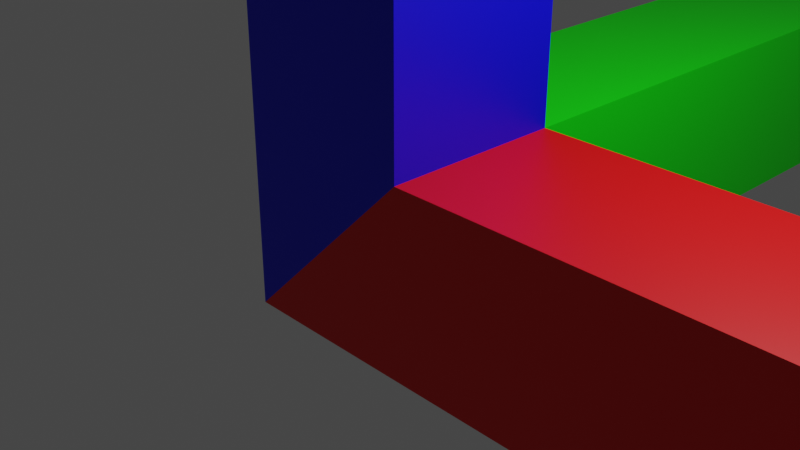 # Source: axes.blend  (saved by Blender 3.3.6; exported with 4.5.12 LTS)
import bpy
from mathutils import Matrix  # noqa: F401  (used for matrix-valued properties, if any)

bpy.ops.wm.read_factory_settings(use_empty=True)
scene = bpy.context.scene
scene.name = 'Scene'

# ---- collections
col_collection = bpy.data.collections.new('Collection'); scene.collection.children.link(col_collection)

# ---- materials (node trees are filled in below, after node groups)
mat_xaxis = bpy.data.materials.new('Xaxis')
mat_xaxis.alpha_threshold = 0.0
mat_xaxis.use_transparent_shadow = False
mat_xaxis.roughness = 0.5
mat_xaxis.line_color = (0.0, 0.0, 0.0, 1.0)
mat_yaxis = bpy.data.materials.new('Yaxis')
mat_yaxis.alpha_threshold = 0.0
mat_yaxis.use_transparent_shadow = False
mat_yaxis.roughness = 0.5
mat_yaxis.line_color = (0.0, 0.0, 0.0, 1.0)
mat_zaxis = bpy.data.materials.new('Zaxis')
mat_zaxis.alpha_threshold = 0.0
mat_zaxis.use_transparent_shadow = False
mat_zaxis.roughness = 0.5
mat_zaxis.line_color = (0.0, 0.0, 0.0, 1.0)

# ---- material node trees
mat_xaxis.use_nodes = True; mat_xaxis.node_tree.nodes.clear()
_N = mat_xaxis.node_tree.nodes; _L = mat_xaxis.node_tree.links
n0 = _N.new('ShaderNodeOutputMaterial'); n0.name = 'Material Output'; n0.location = (300, 300)
n1 = _N.new('ShaderNodeBsdfPrincipled'); n1.name = 'Principled BSDF'; n1.location = (10, 300)
n1.distribution = 'GGX'
n1.subsurface_method = 'RANDOM_WALK_SKIN'
n1.inputs[0].default_value = (0.8, 0.0, 0.0, 1.0)
n1.inputs[3].default_value = 1.45
n1.inputs[27].default_value = (0.0, 0.0, 0.0, 1.0)
n1.inputs[28].default_value = 1.0
_L.new(n1.outputs[0], n0.inputs[0])
n0.is_active_output = True
mat_yaxis.use_nodes = True; mat_yaxis.node_tree.nodes.clear()
_N = mat_yaxis.node_tree.nodes; _L = mat_yaxis.node_tree.links
n0 = _N.new('ShaderNodeOutputMaterial'); n0.name = 'Material Output'; n0.location = (300, 300)
n1 = _N.new('ShaderNodeBsdfPrincipled'); n1.name = 'Principled BSDF'; n1.location = (10, 300)
n1.distribution = 'GGX'
n1.subsurface_method = 'RANDOM_WALK_SKIN'
n1.inputs[0].default_value = (0.0, 0.8, 0.0, 1.0)
n1.inputs[3].default_value = 1.45
n1.inputs[27].default_value = (0.0, 0.0, 0.0, 1.0)
n1.inputs[28].default_value = 1.0
_L.new(n1.outputs[0], n0.inputs[0])
n0.is_active_output = True
mat_zaxis.use_nodes = True; mat_zaxis.node_tree.nodes.clear()
_N = mat_zaxis.node_tree.nodes; _L = mat_zaxis.node_tree.links
n0 = _N.new('ShaderNodeOutputMaterial'); n0.name = 'Material Output'; n0.location = (300, 300)
n1 = _N.new('ShaderNodeBsdfPrincipled'); n1.name = 'Principled BSDF'; n1.location = (10, 300)
n1.distribution = 'GGX'
n1.subsurface_method = 'RANDOM_WALK_SKIN'
n1.inputs[0].default_value = (0.0, 0.0, 0.8, 1.0)
n1.inputs[3].default_value = 1.45
n1.inputs[27].default_value = (0.0, 0.0, 0.0, 1.0)
n1.inputs[28].default_value = 1.0
_L.new(n1.outputs[0], n0.inputs[0])
n0.is_active_output = True

# ---- world
world_world = bpy.data.worlds.new('World'); scene.world = world_world
world_world.use_nodes = True; world_world.node_tree.nodes.clear()
_N = world_world.node_tree.nodes; _L = world_world.node_tree.links
n0 = _N.new('ShaderNodeOutputWorld'); n0.name = 'World Output'; n0.location = (300, 300)
n1 = _N.new('ShaderNodeBackground'); n1.name = 'Background'; n1.location = (10, 300)
n1.inputs[0].default_value = (0.05088, 0.05088, 0.05088, 1.0)
_L.new(n1.outputs[0], n0.inputs[0])
n0.is_active_output = True
world_world.color = (0.05088, 0.05088, 0.05088)
world_world.use_sun_shadow = False
world_world.sun_shadow_jitter_overblur = 0.0

# ---- cameras
cam_camera = bpy.data.cameras.new('Camera')
cam_camera.clip_end = 100.0
cam_camera.ortho_scale = 7.314

# ---- lights
light_light = bpy.data.lights.new('Light', 'POINT')
light_light.transmission_factor = 0.0
light_light.energy = 1000.0
light_light.shadow_soft_size = 0.1
light_light.shadow_maximum_resolution = 0.006
light_light.use_absolute_resolution = True

# ---- meshes
me_cube_003 = bpy.data.meshes.new('Cube.003')
me_cube_003.from_pydata([(-1.0, -1.0, -1.0), (-1.0, 1.0, 1.0), (1.0, -1.0, 1.0), (1.0, 1.0, -1.0), (1.0, 1.0, 1.0), (-1.0, 21.0, -1.0), (-1.0, 21.0, 1.0), (1.0, 21.0, 1.0), (1.0, 21.0, -1.0), (21.0, 1.0, -1.0), (21.0, 1.0, 1.0), (21.0, -1.0, 1.0), (21.0, -1.0, -1.0), (1.0, 1.0, 21.0), (-1.0, 1.0, 21.0), (-1.0, -1.0, 21.0), (1.0, -1.0, 21.0)], [], [(5, 6, 7, 8), (1, 6, 5, 0), (4, 7, 6, 1), (3, 8, 7, 4), (0, 5, 8, 3), (9, 10, 11, 12), (4, 10, 9, 3), (2, 11, 10, 4), (0, 12, 11, 2), (3, 9, 12, 0), (13, 14, 15, 16), (1, 14, 13, 4), (0, 15, 14, 1), (2, 16, 15, 0), (4, 13, 16, 2)])
me_cube_003.polygons.foreach_set('material_index', [1, 1, 1, 1, 1, 0, 0, 0, 0, 0, 2, 2, 2, 2, 2])
_uv = me_cube_003.uv_layers.new(name='UVMap')
_uv.uv.foreach_set('vector', [0.375, 0.25, 0.625, 0.25, 0.625, 0.5, 0.375, 0.5, 0.625, 0.25, 0.625, 0.25, 0.375, 0.25, 0.375, 0.25, 0.625, 0.5, 0.625, 0.5, 0.625, 0.25, 0.625, 0.25, 0.375, 0.5, 0.375, 0.5, 0.625, 0.5, 0.625, 0.5, 0.375, 0.25, 0.375, 0.25, 0.375, 0.5, 0.375, 0.5, 0.375, 0.5, 0.625, 0.5, 0.625, 0.75, 0.375, 0.75, 0.625, 0.5, 0.625, 0.5, 0.375, 0.5, 0.375, 0.5, 0.625, 0.75, 0.625, 0.75, 0.625, 0.5, 0.625, 0.5, 0.375, 0.75, 0.375, 0.75, 0.625, 0.75, 0.625, 0.75, 0.375, 0.5, 0.375, 0.5, 0.375, 0.75, 0.375, 0.75, 0.625, 0.5, 0.875, 0.5, 0.875, 0.75, 0.625, 0.75, 0.875, 0.5, 0.875, 0.5, 0.625, 0.5, 0.625, 0.5, 0.875, 0.75, 0.875, 0.75, 0.875, 0.5, 0.875, 0.5, 0.625, 0.75, 0.625, 0.75, 0.875, 0.75, 0.875, 0.75, 0.625, 0.5, 0.625, 0.5, 0.625, 0.75, 0.625, 0.75])
me_cube_003.materials.append(mat_xaxis)
me_cube_003.materials.append(mat_yaxis)
me_cube_003.materials.append(mat_zaxis)
me_cube_003.update()

# ---- objects
ob_light = bpy.data.objects.new('Light', light_light)
ob_camera = bpy.data.objects.new('Camera', cam_camera)
ob_cube = bpy.data.objects.new('Cube', me_cube_003)

# ---- transforms, parenting, visibility, modifiers, constraints
ob_light.location = (4.076, 1.005, 5.904)
ob_light.rotation_euler = (0.6503, 0.05522, 1.866)
ob_light.lock_rotations_4d = False
ob_light.empty_display_type = 'ARROWS'
ob_light.color = (0.0, 0.0, 0.0, 0.0)
ob_light.lineart.crease_threshold = 0.0
ob_camera.location = (7.359, -6.926, 4.958)
ob_camera.rotation_euler = (1.109, 0.0, 0.8149)
ob_camera.lock_rotations_4d = False
ob_camera.empty_display_type = 'ARROWS'
ob_camera.color = (0.0, 0.0, 0.0, 0.0)
ob_camera.display_type = 'WIRE'
ob_camera.lineart.crease_threshold = 0.0
ob_cube.location = (0.0, 0.0, 0.0)

# ---- collection membership
col_collection.objects.link(ob_light)
col_collection.objects.link(ob_camera)
col_collection.objects.link(ob_cube)

# ---- scene / render settings (as saved in the file)
scene.camera = ob_camera
scene.frame_start = 1; scene.frame_end = 250; scene.frame_set(1)
scene.render.engine = 'BLENDER_EEVEE_NEXT'
scene.cycles.sampling_pattern = 'TABULATED_SOBOL'
scene.cycles.use_light_tree = False
scene.view_settings.view_transform = 'Filmic'
bpy.context.view_layer.update()
